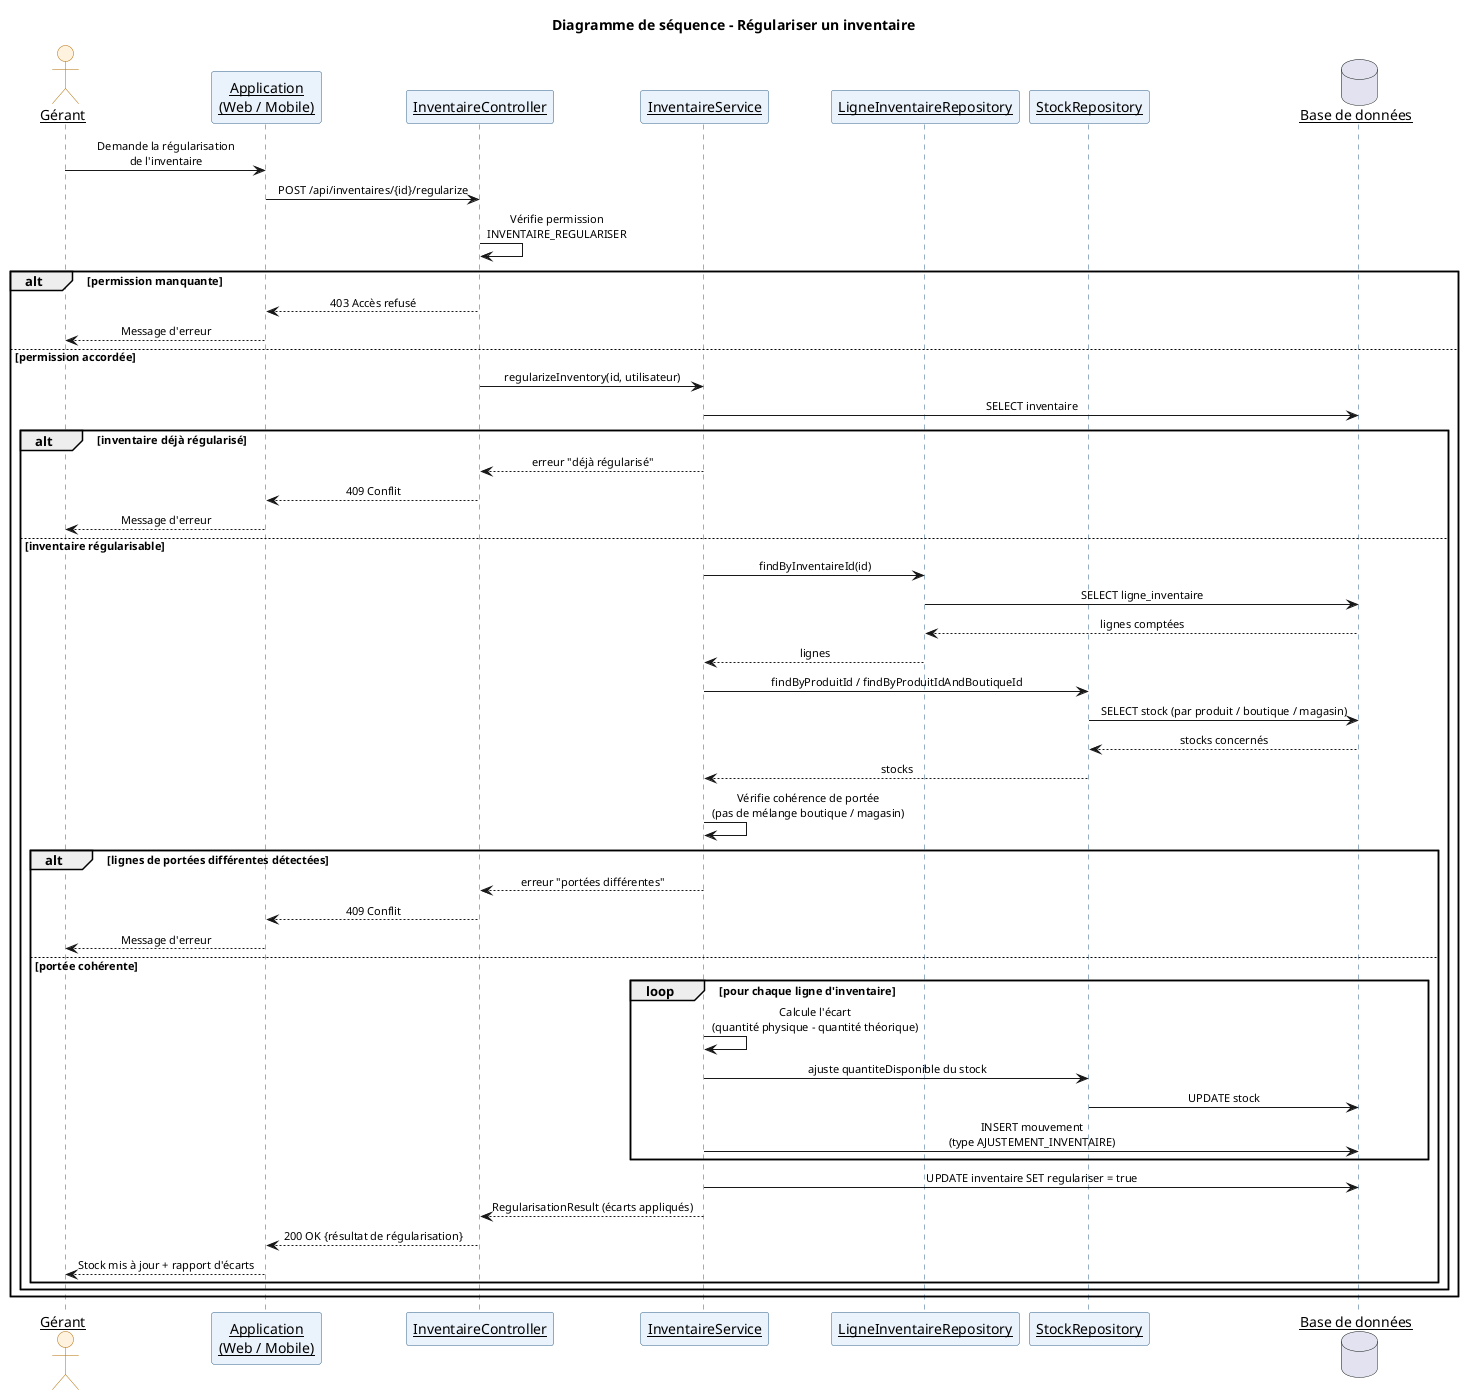

The diagram above was rendered by PlantUML. Its source (embedded in the PNG):
@startuml JAKO-DANAYA_seq_4_inventaire
skinparam shadowing false
skinparam backgroundColor #FFFFFF
skinparam defaultFontName "Helvetica"
skinparam sequenceMessageAlign center
skinparam sequenceArrowFontSize 11
skinparam sequenceParticipant underline
skinparam actor {
  BackgroundColor #FFF3E0
  BorderColor #B36B00
}
skinparam participant {
  BackgroundColor #EAF2FB
  BorderColor #2C5F8A
}
skinparam sequenceLifeLineBorderColor #2C5F8A
skinparam sequenceLifeLineBackgroundColor #EAF2FB
title Diagramme de séquence - Régulariser un inventaire

actor "Gérant" as U
participant "Application\n(Web / Mobile)" as UI
participant "InventaireController" as C
participant "InventaireService" as IS
participant "LigneInventaireRepository" as LIR
participant "StockRepository" as SR
database "Base de données" as DB

U -> UI : Demande la régularisation\nde l'inventaire
UI -> C : POST /api/inventaires/{id}/regularize

C -> C : Vérifie permission\nINVENTAIRE_REGULARISER

alt permission manquante
  C --> UI : 403 Accès refusé
  UI --> U : Message d'erreur
else permission accordée
  C -> IS : regularizeInventory(id, utilisateur)
  IS -> DB : SELECT inventaire

  alt inventaire déjà régularisé
    IS --> C : erreur "déjà régularisé"
    C --> UI : 409 Conflit
    UI --> U : Message d'erreur
  else inventaire régularisable
    IS -> LIR : findByInventaireId(id)
    LIR -> DB : SELECT ligne_inventaire
    DB --> LIR : lignes comptées
    LIR --> IS : lignes

    IS -> SR : findByProduitId / findByProduitIdAndBoutiqueId
    SR -> DB : SELECT stock (par produit / boutique / magasin)
    DB --> SR : stocks concernés
    SR --> IS : stocks

    IS -> IS : Vérifie cohérence de portée\n(pas de mélange boutique / magasin)

    alt lignes de portées différentes détectées
      IS --> C : erreur "portées différentes"
      C --> UI : 409 Conflit
      UI --> U : Message d'erreur
    else portée cohérente
      loop pour chaque ligne d'inventaire
        IS -> IS : Calcule l'écart\n(quantité physique - quantité théorique)
        IS -> SR : ajuste quantiteDisponible du stock
        SR -> DB : UPDATE stock
        IS -> DB : INSERT mouvement\n(type AJUSTEMENT_INVENTAIRE)
      end
      IS -> DB : UPDATE inventaire SET regulariser = true
      IS --> C : RegularisationResult (écarts appliqués)
      C --> UI : 200 OK {résultat de régularisation}
      UI --> U : Stock mis à jour + rapport d'écarts
    end
  end
end

@enduml